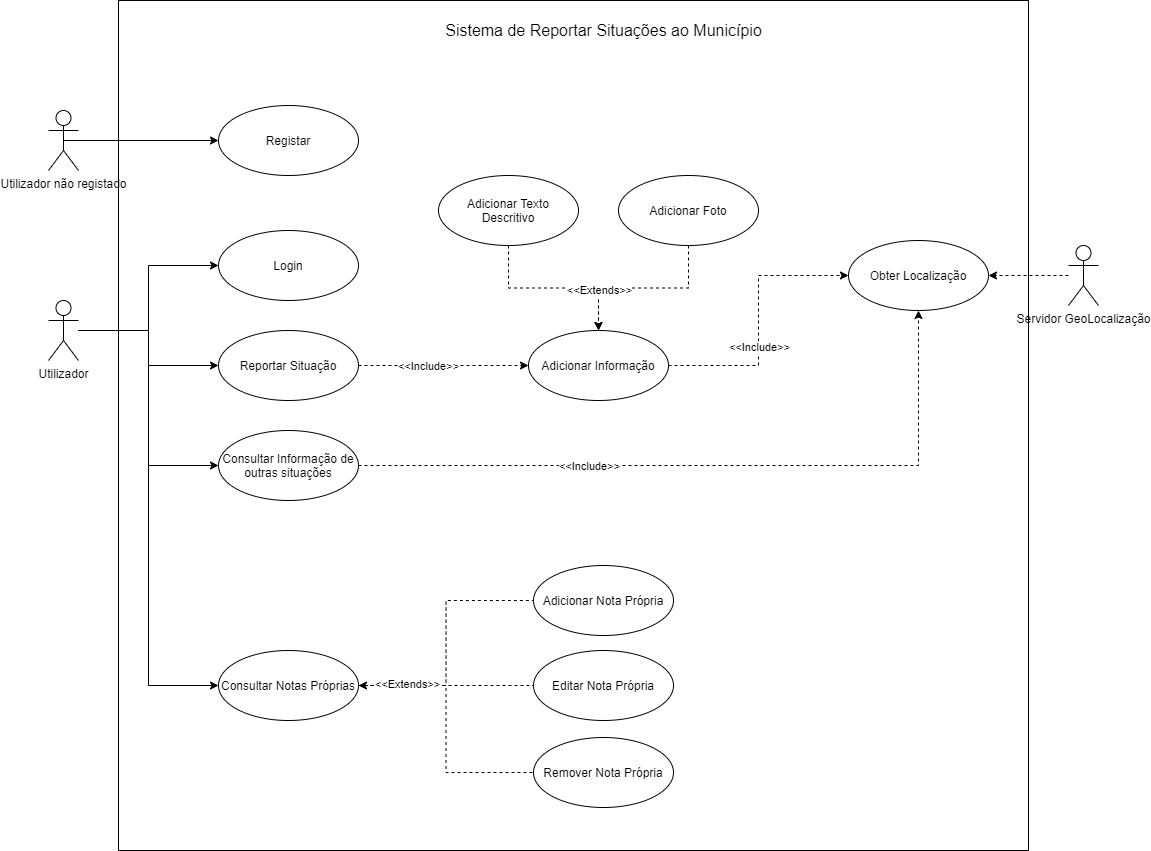

The diagram above was exported from draw.io. Its source (the exported page's mxGraphModel, read from the mxfile embedded in the PNG):
<mxGraphModel dx="1422" dy="762" grid="1" gridSize="10" guides="1" tooltips="1" connect="1" arrows="1" fold="1" page="1" pageScale="1" pageWidth="583" pageHeight="827" math="0" shadow="0">
  <root>
    <mxCell id="0" />
    <mxCell id="1" parent="0" />
    <mxCell id="ooERZdGlofMs5FylpivL-4" value="" style="verticalLabelPosition=bottom;verticalAlign=top;html=1;shape=mxgraph.basic.rect;fillColor2=none;strokeWidth=1;size=20;indent=5;" vertex="1" parent="1">
      <mxGeometry x="130" y="20" width="910" height="850" as="geometry" />
    </mxCell>
    <mxCell id="ooERZdGlofMs5FylpivL-10" style="edgeStyle=orthogonalEdgeStyle;rounded=0;orthogonalLoop=1;jettySize=auto;html=1;exitX=0.5;exitY=0.5;exitDx=0;exitDy=0;exitPerimeter=0;" edge="1" parent="1" source="ooERZdGlofMs5FylpivL-1" target="ooERZdGlofMs5FylpivL-9">
      <mxGeometry relative="1" as="geometry" />
    </mxCell>
    <mxCell id="ooERZdGlofMs5FylpivL-1" value="Utilizador não registado" style="shape=umlActor;verticalLabelPosition=bottom;verticalAlign=top;html=1;" vertex="1" parent="1">
      <mxGeometry x="60" y="130" width="30" height="60" as="geometry" />
    </mxCell>
    <mxCell id="ooERZdGlofMs5FylpivL-12" style="edgeStyle=orthogonalEdgeStyle;rounded=0;orthogonalLoop=1;jettySize=auto;html=1;" edge="1" parent="1" source="ooERZdGlofMs5FylpivL-2" target="ooERZdGlofMs5FylpivL-11">
      <mxGeometry relative="1" as="geometry" />
    </mxCell>
    <mxCell id="ooERZdGlofMs5FylpivL-14" style="edgeStyle=orthogonalEdgeStyle;rounded=0;orthogonalLoop=1;jettySize=auto;html=1;" edge="1" parent="1" source="ooERZdGlofMs5FylpivL-2" target="ooERZdGlofMs5FylpivL-13">
      <mxGeometry relative="1" as="geometry" />
    </mxCell>
    <mxCell id="ooERZdGlofMs5FylpivL-16" style="edgeStyle=orthogonalEdgeStyle;rounded=0;orthogonalLoop=1;jettySize=auto;html=1;entryX=0;entryY=0.5;entryDx=0;entryDy=0;" edge="1" parent="1" source="ooERZdGlofMs5FylpivL-2" target="ooERZdGlofMs5FylpivL-15">
      <mxGeometry relative="1" as="geometry" />
    </mxCell>
    <mxCell id="ooERZdGlofMs5FylpivL-28" style="edgeStyle=orthogonalEdgeStyle;rounded=0;orthogonalLoop=1;jettySize=auto;html=1;entryX=0;entryY=0.5;entryDx=0;entryDy=0;" edge="1" parent="1" source="ooERZdGlofMs5FylpivL-2" target="ooERZdGlofMs5FylpivL-27">
      <mxGeometry relative="1" as="geometry" />
    </mxCell>
    <mxCell id="ooERZdGlofMs5FylpivL-2" value="Utilizador" style="shape=umlActor;verticalLabelPosition=bottom;verticalAlign=top;html=1;" vertex="1" parent="1">
      <mxGeometry x="60" y="320" width="30" height="60" as="geometry" />
    </mxCell>
    <mxCell id="ooERZdGlofMs5FylpivL-24" style="edgeStyle=orthogonalEdgeStyle;rounded=0;orthogonalLoop=1;jettySize=auto;html=1;dashed=1;" edge="1" parent="1" source="ooERZdGlofMs5FylpivL-3" target="ooERZdGlofMs5FylpivL-20">
      <mxGeometry relative="1" as="geometry" />
    </mxCell>
    <mxCell id="ooERZdGlofMs5FylpivL-3" value="Servidor GeoLocalização" style="shape=umlActor;verticalLabelPosition=bottom;verticalAlign=top;html=1;" vertex="1" parent="1">
      <mxGeometry x="1080" y="265" width="30" height="60" as="geometry" />
    </mxCell>
    <mxCell id="ooERZdGlofMs5FylpivL-9" value="Registar" style="ellipse;whiteSpace=wrap;html=1;" vertex="1" parent="1">
      <mxGeometry x="230" y="125" width="140" height="70" as="geometry" />
    </mxCell>
    <mxCell id="ooERZdGlofMs5FylpivL-11" value="Login" style="ellipse;whiteSpace=wrap;html=1;" vertex="1" parent="1">
      <mxGeometry x="230" y="250" width="140" height="70" as="geometry" />
    </mxCell>
    <mxCell id="ooERZdGlofMs5FylpivL-21" style="edgeStyle=orthogonalEdgeStyle;rounded=0;orthogonalLoop=1;jettySize=auto;html=1;dashed=1;entryX=0;entryY=0.5;entryDx=0;entryDy=0;" edge="1" parent="1" source="ooERZdGlofMs5FylpivL-44" target="ooERZdGlofMs5FylpivL-20">
      <mxGeometry relative="1" as="geometry" />
    </mxCell>
    <mxCell id="ooERZdGlofMs5FylpivL-23" value="&amp;lt;&amp;lt;Include&amp;gt;&amp;gt;" style="edgeLabel;html=1;align=center;verticalAlign=middle;resizable=0;points=[];" vertex="1" connectable="0" parent="ooERZdGlofMs5FylpivL-21">
      <mxGeometry x="-0.1911" relative="1" as="geometry">
        <mxPoint as="offset" />
      </mxGeometry>
    </mxCell>
    <mxCell id="ooERZdGlofMs5FylpivL-13" value="Reportar Situação" style="ellipse;whiteSpace=wrap;html=1;" vertex="1" parent="1">
      <mxGeometry x="230" y="350" width="140" height="70" as="geometry" />
    </mxCell>
    <mxCell id="ooERZdGlofMs5FylpivL-25" style="edgeStyle=orthogonalEdgeStyle;rounded=0;orthogonalLoop=1;jettySize=auto;html=1;dashed=1;" edge="1" parent="1" source="ooERZdGlofMs5FylpivL-15" target="ooERZdGlofMs5FylpivL-20">
      <mxGeometry relative="1" as="geometry" />
    </mxCell>
    <mxCell id="ooERZdGlofMs5FylpivL-26" value="&amp;lt;&amp;lt;Include&amp;gt;&amp;gt;" style="edgeLabel;html=1;align=center;verticalAlign=middle;resizable=0;points=[];" vertex="1" connectable="0" parent="ooERZdGlofMs5FylpivL-25">
      <mxGeometry x="-0.2508" y="-3" relative="1" as="geometry">
        <mxPoint x="-38" y="-3" as="offset" />
      </mxGeometry>
    </mxCell>
    <mxCell id="ooERZdGlofMs5FylpivL-15" value="Consultar Informação de outras situações" style="ellipse;whiteSpace=wrap;html=1;" vertex="1" parent="1">
      <mxGeometry x="230" y="450" width="140" height="70" as="geometry" />
    </mxCell>
    <mxCell id="ooERZdGlofMs5FylpivL-17" value="Sistema de Reportar Situações ao Município" style="text;html=1;align=center;verticalAlign=middle;resizable=0;points=[];autosize=1;fontSize=16;" vertex="1" parent="1">
      <mxGeometry x="450" y="40" width="330" height="20" as="geometry" />
    </mxCell>
    <mxCell id="ooERZdGlofMs5FylpivL-20" value="Obter Localização" style="ellipse;whiteSpace=wrap;html=1;" vertex="1" parent="1">
      <mxGeometry x="860" y="260" width="140" height="70" as="geometry" />
    </mxCell>
    <mxCell id="ooERZdGlofMs5FylpivL-33" style="edgeStyle=orthogonalEdgeStyle;rounded=0;orthogonalLoop=1;jettySize=auto;html=1;entryX=0;entryY=0.5;entryDx=0;entryDy=0;dashed=1;endArrow=none;endFill=0;startArrow=classic;startFill=1;" edge="1" parent="1" source="ooERZdGlofMs5FylpivL-27" target="ooERZdGlofMs5FylpivL-31">
      <mxGeometry relative="1" as="geometry" />
    </mxCell>
    <mxCell id="ooERZdGlofMs5FylpivL-34" style="edgeStyle=orthogonalEdgeStyle;rounded=0;orthogonalLoop=1;jettySize=auto;html=1;dashed=1;endArrow=none;endFill=0;" edge="1" parent="1" source="ooERZdGlofMs5FylpivL-27" target="ooERZdGlofMs5FylpivL-30">
      <mxGeometry relative="1" as="geometry" />
    </mxCell>
    <mxCell id="ooERZdGlofMs5FylpivL-35" style="edgeStyle=orthogonalEdgeStyle;rounded=0;orthogonalLoop=1;jettySize=auto;html=1;entryX=0;entryY=0.5;entryDx=0;entryDy=0;dashed=1;endArrow=none;endFill=0;" edge="1" parent="1" source="ooERZdGlofMs5FylpivL-27" target="ooERZdGlofMs5FylpivL-32">
      <mxGeometry relative="1" as="geometry" />
    </mxCell>
    <mxCell id="ooERZdGlofMs5FylpivL-27" value="Consultar Notas Próprias" style="ellipse;whiteSpace=wrap;html=1;" vertex="1" parent="1">
      <mxGeometry x="230" y="670" width="140" height="70" as="geometry" />
    </mxCell>
    <mxCell id="ooERZdGlofMs5FylpivL-30" value="Editar Nota Própria" style="ellipse;whiteSpace=wrap;html=1;" vertex="1" parent="1">
      <mxGeometry x="545" y="670" width="140" height="70" as="geometry" />
    </mxCell>
    <mxCell id="ooERZdGlofMs5FylpivL-31" value="Adicionar Nota Própria" style="ellipse;whiteSpace=wrap;html=1;" vertex="1" parent="1">
      <mxGeometry x="545" y="585" width="140" height="70" as="geometry" />
    </mxCell>
    <mxCell id="ooERZdGlofMs5FylpivL-32" value="Remover Nota Própria" style="ellipse;whiteSpace=wrap;html=1;" vertex="1" parent="1">
      <mxGeometry x="545" y="757" width="140" height="70" as="geometry" />
    </mxCell>
    <mxCell id="ooERZdGlofMs5FylpivL-39" value="&amp;lt;&amp;lt;Extends&amp;gt;&amp;gt;" style="edgeLabel;html=1;align=center;verticalAlign=middle;resizable=0;points=[];" vertex="1" connectable="0" parent="1">
      <mxGeometry x="430" y="620" as="geometry">
        <mxPoint x="-12" y="83" as="offset" />
      </mxGeometry>
    </mxCell>
    <mxCell id="ooERZdGlofMs5FylpivL-48" style="edgeStyle=orthogonalEdgeStyle;rounded=0;orthogonalLoop=1;jettySize=auto;html=1;dashed=1;startArrow=none;startFill=0;endArrow=classic;endFill=1;fontSize=16;" edge="1" parent="1" source="ooERZdGlofMs5FylpivL-43" target="ooERZdGlofMs5FylpivL-44">
      <mxGeometry relative="1" as="geometry" />
    </mxCell>
    <mxCell id="ooERZdGlofMs5FylpivL-43" value="Adicionar Texto Descritivo" style="ellipse;whiteSpace=wrap;html=1;" vertex="1" parent="1">
      <mxGeometry x="450" y="195" width="140" height="70" as="geometry" />
    </mxCell>
    <mxCell id="ooERZdGlofMs5FylpivL-44" value="Adicionar Informação" style="ellipse;whiteSpace=wrap;html=1;" vertex="1" parent="1">
      <mxGeometry x="540" y="350" width="140" height="70" as="geometry" />
    </mxCell>
    <mxCell id="ooERZdGlofMs5FylpivL-45" style="edgeStyle=orthogonalEdgeStyle;rounded=0;orthogonalLoop=1;jettySize=auto;html=1;dashed=1;entryX=0;entryY=0.5;entryDx=0;entryDy=0;" edge="1" parent="1" source="ooERZdGlofMs5FylpivL-13" target="ooERZdGlofMs5FylpivL-44">
      <mxGeometry relative="1" as="geometry">
        <mxPoint x="369.99990113685567" y="385.05882352941194" as="sourcePoint" />
        <mxPoint x="804.9999999999995" y="295" as="targetPoint" />
      </mxGeometry>
    </mxCell>
    <mxCell id="ooERZdGlofMs5FylpivL-46" value="&amp;lt;&amp;lt;Include&amp;gt;&amp;gt;" style="edgeLabel;html=1;align=center;verticalAlign=middle;resizable=0;points=[];" vertex="1" connectable="0" parent="ooERZdGlofMs5FylpivL-45">
      <mxGeometry x="-0.1911" relative="1" as="geometry">
        <mxPoint as="offset" />
      </mxGeometry>
    </mxCell>
    <mxCell id="ooERZdGlofMs5FylpivL-49" style="edgeStyle=orthogonalEdgeStyle;rounded=0;orthogonalLoop=1;jettySize=auto;html=1;entryX=0.5;entryY=0;entryDx=0;entryDy=0;dashed=1;startArrow=none;startFill=0;endArrow=classic;endFill=1;fontSize=16;" edge="1" parent="1" source="ooERZdGlofMs5FylpivL-47" target="ooERZdGlofMs5FylpivL-44">
      <mxGeometry relative="1" as="geometry" />
    </mxCell>
    <mxCell id="ooERZdGlofMs5FylpivL-50" value="&lt;font style=&quot;font-size: 11px&quot;&gt;&amp;lt;&amp;lt;Extends&amp;gt;&amp;gt;&lt;/font&gt;" style="edgeLabel;html=1;align=center;verticalAlign=middle;resizable=0;points=[];fontSize=16;" vertex="1" connectable="0" parent="ooERZdGlofMs5FylpivL-49">
      <mxGeometry x="-0.1613" y="-1" relative="1" as="geometry">
        <mxPoint x="-59.4" y="1" as="offset" />
      </mxGeometry>
    </mxCell>
    <mxCell id="ooERZdGlofMs5FylpivL-47" value="Adicionar Foto" style="ellipse;whiteSpace=wrap;html=1;" vertex="1" parent="1">
      <mxGeometry x="630" y="195" width="140" height="70" as="geometry" />
    </mxCell>
  </root>
</mxGraphModel>